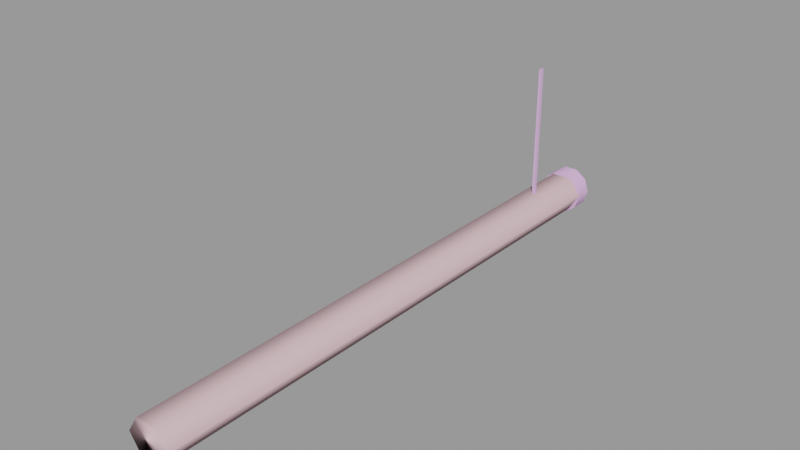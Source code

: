 # Source: ceiling_pipe_64.blend  (saved by Blender 2.92.15; exported with 4.5.12 LTS)
import bpy
from mathutils import Matrix  # noqa: F401  (used for matrix-valued properties, if any)

bpy.ops.wm.read_factory_settings(use_empty=True)
scene = bpy.context.scene
scene.name = 'ceiling_pipe_64.qc'

# ---- collections
col_ceiling_pipe_64 = bpy.data.collections.new('ceiling_pipe_64'); scene.collection.children.link(col_ceiling_pipe_64)

# ---- materials (node trees are filled in below, after node groups)
mat_ceiling_pipe01 = bpy.data.materials.new('ceiling_pipe01')
mat_ceiling_pipe01.use_transparent_shadow = False
mat_ceiling_pipe01.diffuse_color = (0.7927, 0.4692, 0.8401, 1.0)
mat_phy = bpy.data.materials.new('  phy')
mat_phy.use_transparent_shadow = False
mat_phy.diffuse_color = (0.7869, 0.5245, 0.5627, 1.0)

# ---- material node trees

# ---- meshes
me_ceiling_pipe_64 = bpy.data.meshes.new('ceiling_pipe_64')
me_ceiling_pipe_64.from_pydata([(-0.125, -7.817, -16.35), (-0.125, -8.317, 0.0), (-0.125, -7.817, 0.0), (-0.125, -8.317, -16.35), (-2.574, -2.0, -17.0), (-2.097, -2.0, -18.46), (-0.07441, -2.0, -17.0), (-0.847, -2.0, -19.37), (0.6981, -2.0, -19.37), (1.948, -2.0, -18.46), (2.426, -2.0, -17.0), (1.948, -2.0, -15.53), (0.6981, -2.0, -14.62), (-0.847, -2.0, -14.62), (-2.097, -2.0, -15.53), (-0.847, 8e-06, -19.37), (-2.097, 8e-06, -18.46), (-0.07441, 7e-06, -17.0), (-2.574, 7e-06, -17.0), (-2.097, 7e-06, -15.53), (-0.847, 7e-06, -14.62), (0.6981, 7e-06, -14.62), (1.948, 7e-06, -15.53), (2.426, 7e-06, -17.0), (1.948, 8e-06, -18.46), (0.6981, 8e-06, -19.37), (-0.6153, -64.0, -15.1), (0.6153, 1e-06, -15.1), (-0.6153, 1e-06, -15.1), (0.6153, -64.0, -15.1), (1.611, 1e-06, -15.82), (1.611, -64.0, -15.82), (1.991, 1e-06, -17.0), (1.991, -64.0, -17.0), (1.611, 1e-06, -18.17), (1.611, -64.0, -18.17), (0.6153, 1e-06, -18.89), (0.6153, -64.0, -18.89), (-0.6153, 1e-06, -18.89), (-0.6153, -64.0, -18.89), (-1.611, 1e-06, -18.17), (-1.611, -64.0, -18.17), (-1.991, 1e-06, -17.0), (-1.991, -64.0, -17.0), (-1.611, 1e-06, -15.82), (-1.611, -64.0, -15.82), (0.125, -7.817, -16.35), (0.125, -8.317, 0.0), (0.125, -8.317, -16.35), (0.125, -7.817, 0.0)], [], [(0, 1, 2), (0, 3, 1), (4, 5, 6), (5, 7, 6), (7, 8, 6), (8, 9, 6), (9, 10, 6), (10, 11, 6), (11, 12, 6), (12, 13, 6), (13, 14, 6), (6, 14, 4), (15, 16, 17), (16, 18, 17), (18, 19, 17), (19, 20, 17), (20, 21, 17), (21, 22, 17), (22, 23, 17), (23, 24, 17), (24, 25, 17), (25, 15, 17), (21, 12, 11), (21, 11, 22), (22, 11, 10), (22, 10, 23), (24, 23, 10), (24, 10, 9), (25, 24, 9), (25, 9, 8), (7, 25, 8), (7, 15, 25), (5, 15, 7), (5, 16, 15), (5, 18, 16), (5, 4, 18), (14, 18, 4), (14, 19, 18), (13, 19, 14), (13, 20, 19), (12, 20, 13), (12, 21, 20), (26, 27, 28), (26, 29, 27), (29, 30, 27), (29, 31, 30), (31, 32, 30), (31, 33, 32), (33, 34, 32), (33, 35, 34), (35, 36, 34), (35, 37, 36), (37, 38, 36), (37, 39, 38), (39, 40, 38), (39, 41, 40), (41, 42, 40), (41, 43, 42), (43, 44, 42), (43, 45, 44), (45, 28, 44), (45, 26, 28), (46, 47, 48), (46, 49, 47), (3, 47, 1), (3, 48, 47), (0, 49, 46), (0, 2, 49)])
me_ceiling_pipe_64.polygons.foreach_set('use_smooth', [True] * 68)
_k = set([(0, 2), (0, 49), (1, 3), (4, 5), (4, 14), (5, 7), (7, 8), (8, 9), (9, 10), (10, 11), (11, 12), (12, 13), (13, 14), (15, 16), (15, 25), (16, 18), (18, 19), (19, 20), (20, 21), (21, 22), (22, 23), (23, 24), (24, 25), (46, 47), (46, 49), (47, 48)])
me_ceiling_pipe_64.attributes.new('sharp_edge', 'BOOLEAN', 'EDGE').data.foreach_set('value', [ (min(e.vertices), max(e.vertices)) in _k for e in me_ceiling_pipe_64.edges])
_uv = me_ceiling_pipe_64.uv_layers.new(name='UVMap')
_uv.uv.foreach_set('vector', [0.5414, 0.5137, 0.5414, 0.7293, 0.5414, 0.7293, 0.5414, 0.5137, 0.5414, 0.5137, 0.5414, 0.7293, 0.5308, 0.4275, 0.5355, 0.4124, 0.5553, 0.4275, 0.5355, 0.4124, 0.5477, 0.4031, 0.5553, 0.4275, 0.5477, 0.4031, 0.5628, 0.4031, 0.5553, 0.4275, 0.5628, 0.4031, 0.575, 0.4124, 0.5553, 0.4275, 0.575, 0.4124, 0.5797, 0.4275, 0.5553, 0.4275, 0.5797, 0.4275, 0.575, 0.4426, 0.5553, 0.4275, 0.575, 0.4426, 0.5628, 0.4519, 0.5553, 0.4275, 0.5628, 0.4519, 0.5477, 0.4519, 0.5553, 0.4275, 0.5477, 0.4519, 0.5355, 0.4426, 0.5553, 0.4275, 0.5553, 0.4275, 0.5355, 0.4426, 0.5308, 0.4275, 0.5477, 0.4031, 0.5355, 0.4124, 0.5553, 0.4275, 0.5355, 0.4124, 0.5308, 0.4275, 0.5553, 0.4275, 0.5308, 0.4275, 0.5355, 0.4426, 0.5553, 0.4275, 0.5355, 0.4426, 0.5477, 0.4519, 0.5553, 0.4275, 0.5477, 0.4519, 0.5628, 0.4519, 0.5553, 0.4275, 0.5628, 0.4519, 0.575, 0.4426, 0.5553, 0.4275, 0.575, 0.4426, 0.5797, 0.4275, 0.5553, 0.4275, 0.5797, 0.4275, 0.575, 0.4124, 0.5553, 0.4275, 0.575, 0.4124, 0.5628, 0.4031, 0.5553, 0.4275, 0.5628, 0.4031, 0.5477, 0.4031, 0.5553, 0.4275, 0.4955, 0.966, 0.4955, 0.9904, 0.471, 0.9904, 0.4955, 0.966, 0.471, 0.9904, 0.471, 0.966, 0.471, 0.966, 0.471, 0.9904, 0.4465, 0.9904, 0.471, 0.966, 0.4465, 0.9904, 0.4465, 0.966, 0.4219, 0.966, 0.4465, 0.966, 0.4465, 0.9904, 0.4219, 0.966, 0.4465, 0.9904, 0.4219, 0.9904, 0.3974, 0.966, 0.4219, 0.966, 0.4219, 0.9904, 0.3974, 0.966, 0.4219, 0.9904, 0.3974, 0.9904, 0.3729, 0.9904, 0.3974, 0.966, 0.3974, 0.9904, 0.3729, 0.9904, 0.3729, 0.966, 0.3974, 0.966, 0.3484, 0.9904, 0.3729, 0.966, 0.3729, 0.9904, 0.3484, 0.9904, 0.3484, 0.966, 0.3729, 0.966, 0.3484, 0.9904, 0.3239, 0.966, 0.3484, 0.966, 0.3484, 0.9904, 0.3239, 0.9904, 0.3239, 0.966, 0.2994, 0.9904, 0.3239, 0.966, 0.3239, 0.9904, 0.2994, 0.9904, 0.2994, 0.966, 0.3239, 0.966, 0.2749, 0.9904, 0.2994, 0.966, 0.2994, 0.9904, 0.2749, 0.9904, 0.2749, 0.966, 0.2994, 0.966, 0.2503, 0.9904, 0.2749, 0.966, 0.2749, 0.9904, 0.2503, 0.9904, 0.2503, 0.966, 0.2749, 0.966, 0.2439, -0.000314, 0.2195, 1.0, 0.2439, 1.0, 0.2439, -0.000314, 0.2195, -0.000314, 0.2195, 1.0, 0.2195, -0.000314, 0.1951, 1.0, 0.2195, 1.0, 0.2195, -0.000314, 0.1951, -0.000314, 0.1951, 1.0, 0.1951, -0.000314, 0.1707, 1.0, 0.1951, 1.0, 0.1951, -0.000314, 0.1707, -0.000314, 0.1707, 1.0, 0.1707, -0.000314, 0.1463, 1.0, 0.1707, 1.0, 0.1707, -0.000314, 0.1463, -0.000314, 0.1463, 1.0, 0.1463, -0.000314, 0.1219, 1.0, 0.1463, 1.0, 0.1463, -0.000314, 0.1219, -0.000314, 0.1219, 1.0, 0.1219, -0.000314, 0.09755, 1.0, 0.1219, 1.0, 0.1219, -0.000314, 0.09755, -0.000314, 0.09755, 1.0, 0.09755, -0.000314, 0.07316, 1.0, 0.09755, 1.0, 0.09755, -0.000314, 0.07316, -0.000314, 0.07316, 1.0, 0.07316, -0.000314, 0.04878, 1.0, 0.07316, 1.0, 0.07316, -0.000314, 0.04878, -0.000314, 0.04878, 1.0, 0.04878, -0.000314, 0.02439, 1.0, 0.04878, 1.0, 0.04878, -0.000314, 0.02439, -0.000314, 0.02439, 1.0, 0.02439, -0.000314, 0.0, 1.0, 0.02439, 1.0, 0.02439, -0.000314, 0.0, -0.000314, 0.0, 1.0, 0.5455, 0.5137, 0.5455, 0.7293, 0.5455, 0.5137, 0.5455, 0.5137, 0.5455, 0.7293, 0.5455, 0.7293, 0.5414, 0.5137, 0.5455, 0.7293, 0.5414, 0.7293, 0.5414, 0.5137, 0.5455, 0.5137, 0.5455, 0.7293, 0.5414, 0.5137, 0.5455, 0.7293, 0.5455, 0.5137, 0.5414, 0.5137, 0.5414, 0.7293, 0.5455, 0.7293])
_uv.active_render = True
_uv = me_ceiling_pipe_64.uv_layers.new(name='lightmap')
_uv.uv.foreach_set('vector', [0.199, 0.002002, 0.102, 0.399, 0.199, 0.399, 0.399, 0.502, 0.399, 0.599, 0.002002, 0.599, 0.302, 0.299, 0.399, 0.299, 0.399, 0.102, 0.799, 0.702, 0.799, 0.799, 0.602, 0.799, 0.899, 0.799, 0.802, 0.799, 0.899, 0.602, 0.601, 0.701, 0.601, 0.798, 0.798, 0.701, 0.599, 0.702, 0.599, 0.799, 0.402, 0.799, 0.899, 0.199, 0.802, 0.199, 0.899, 0.002002, 0.199, 0.899, 0.199, 0.802, 0.002002, 0.899, 0.398, 0.101, 0.301, 0.101, 0.301, 0.298, 0.401, 0.798, 0.401, 0.701, 0.598, 0.701, 0.801, 0.198, 0.898, 0.001001, 0.801, 0.001001, 0.599, 0.899, 0.599, 0.802, 0.402, 0.899, 0.899, 0.599, 0.802, 0.599, 0.899, 0.402, 0.399, 0.899, 0.399, 0.802, 0.202, 0.899, 0.001001, 0.801, 0.001001, 0.898, 0.198, 0.801, 0.899, 0.399, 0.802, 0.399, 0.899, 0.202, 0.898, 0.201, 0.801, 0.201, 0.801, 0.398, 0.201, 0.898, 0.201, 0.801, 0.398, 0.801, 0.898, 0.401, 0.801, 0.401, 0.801, 0.598, 0.401, 0.898, 0.401, 0.801, 0.598, 0.801, 0.898, 0.601, 0.801, 0.601, 0.801, 0.798, 0.399, 0.302, 0.399, 0.399, 0.302, 0.399, 0.398, 0.301, 0.301, 0.398, 0.301, 0.301, 0.299, 0.902, 0.299, 0.999, 0.202, 0.999, 0.902, 0.099, 0.999, 0.002002, 0.999, 0.099, 0.602, 0.899, 0.699, 0.899, 0.699, 0.802, 0.799, 0.802, 0.702, 0.899, 0.799, 0.899, 0.002002, 0.999, 0.099, 0.999, 0.099, 0.902, 0.899, 0.802, 0.802, 0.899, 0.899, 0.899, 0.702, 0.499, 0.799, 0.402, 0.799, 0.499, 0.701, 0.498, 0.701, 0.401, 0.798, 0.401, 0.698, 0.801, 0.601, 0.898, 0.601, 0.801, 0.701, 0.898, 0.701, 0.801, 0.798, 0.801, 0.801, 0.898, 0.898, 0.801, 0.801, 0.801, 0.098, 0.901, 0.001001, 0.901, 0.001001, 0.998, 0.298, 0.901, 0.201, 0.998, 0.201, 0.901, 0.901, 0.098, 0.901, 0.001001, 0.998, 0.001001, 0.902, 0.199, 0.999, 0.102, 0.999, 0.199, 0.901, 0.198, 0.901, 0.101, 0.998, 0.101, 0.102, 0.999, 0.199, 0.902, 0.199, 0.999, 0.101, 0.998, 0.101, 0.901, 0.198, 0.901, 0.402, 0.699, 0.799, 0.602, 0.799, 0.699, 0.401, 0.698, 0.401, 0.601, 0.798, 0.601, 0.499, 0.102, 0.402, 0.499, 0.499, 0.499, 0.498, 0.101, 0.401, 0.101, 0.401, 0.498, 0.799, 0.002002, 0.702, 0.399, 0.799, 0.399, 0.799, 0.502, 0.799, 0.599, 0.402, 0.599, 0.002002, 0.699, 0.399, 0.602, 0.399, 0.699, 0.401, 0.598, 0.401, 0.501, 0.798, 0.501, 0.599, 0.102, 0.502, 0.499, 0.599, 0.499, 0.598, 0.101, 0.501, 0.101, 0.501, 0.498, 0.002002, 0.799, 0.399, 0.702, 0.399, 0.799, 0.001001, 0.798, 0.001001, 0.701, 0.398, 0.701, 0.699, 0.102, 0.602, 0.499, 0.699, 0.499, 0.698, 0.101, 0.601, 0.101, 0.601, 0.498, 0.302, 0.099, 0.699, 0.002002, 0.699, 0.099, 0.001001, 0.698, 0.001001, 0.601, 0.398, 0.601, 0.701, 0.398, 0.798, 0.001001, 0.701, 0.001001, 0.301, 0.098, 0.301, 0.001001, 0.698, 0.001001, 0.299, 0.002002, 0.202, 0.399, 0.299, 0.399, 0.298, 0.001001, 0.201, 0.001001, 0.201, 0.398, 0.001001, 0.598, 0.398, 0.501, 0.001001, 0.501, 0.101, 0.398, 0.101, 0.001001, 0.198, 0.001001, 0.002002, 0.499, 0.399, 0.402, 0.399, 0.499, 0.001001, 0.498, 0.001001, 0.401, 0.398, 0.401, 0.002002, 0.399, 0.099, 0.002002, 0.099, 0.399, 0.001001, 0.398, 0.001001, 0.001001, 0.098, 0.001001])
me_ceiling_pipe_64.materials.append(mat_ceiling_pipe01)
me_ceiling_pipe_64.use_remesh_fix_poles = True
me_ceiling_pipe_64.use_remesh_preserve_attributes = False
me_ceiling_pipe_64.use_mirror_vertex_groups = False
me_ceiling_pipe_64.update()
me_ceiling_pipe_64.normals_split_custom_set([tuple(v) for v in zip(*[iter([-1.0, 0.0, 0.0, -1.0, 0.0, 0.0, -1.0, 0.0, 0.0, -1.0, 0.0, 0.0, -1.0, 0.0, 0.0, -1.0, 0.0, 0.0, 0.0, -1.0, -2.596e-07, -1.179e-07, -1.0, -4.218e-07, -1.583e-14, -1.0, -2.336e-07, -1.179e-07, -1.0, -4.218e-07, -1.179e-07, -1.0, -3.894e-07, -1.583e-14, -1.0, -2.336e-07, -1.179e-07, -1.0, -3.894e-07, 1.179e-07, -1.0, -3.569e-07, -1.583e-14, -1.0, -2.336e-07, 1.179e-07, -1.0, -3.569e-07, 1.179e-07, -1.0, -5.192e-07, -1.583e-14, -1.0, -2.336e-07, 1.179e-07, -1.0, -5.192e-07, 0.0, -1.0, -3.894e-07, -1.583e-14, -1.0, -2.336e-07, 0.0, -1.0, -3.894e-07, 0.0, -1.0, -3.245e-08, -1.583e-14, -1.0, -2.336e-07, 0.0, -1.0, -3.245e-08, 0.0, -1.0, -2.827e-15, -1.583e-14, -1.0, -2.336e-07, 0.0, -1.0, -2.827e-15, 0.0, -1.0, 3.245e-08, -1.583e-14, -1.0, -2.336e-07, 0.0, -1.0, 3.245e-08, 0.0, -1.0, 0.0, -1.583e-14, -1.0, -2.336e-07, -1.583e-14, -1.0, -2.336e-07, 0.0, -1.0, 0.0, 0.0, -1.0, -2.596e-07, 1.236e-07, 1.0, 3.804e-07, 1.236e-07, 1.0, 5.104e-07, 1.809e-14, 1.0, 2.462e-07, 1.236e-07, 1.0, 5.104e-07, 0.0, 1.0, 3.403e-07, 1.809e-14, 1.0, 2.462e-07, 0.0, 1.0, 3.403e-07, 0.0, 1.0, 1.238e-13, 1.809e-14, 1.0, 2.462e-07, 0.0, 1.0, 1.238e-13, 0.0, 1.0, 1.238e-13, 1.809e-14, 1.0, 2.462e-07, 0.0, 1.0, 1.238e-13, 0.0, 1.0, 4.314e-20, 1.809e-14, 1.0, 2.462e-07, 0.0, 1.0, 4.314e-20, 0.0, 1.0, -2.476e-13, 1.809e-14, 1.0, 2.462e-07, 0.0, 1.0, -2.476e-13, 0.0, 1.0, 3.403e-07, 1.809e-14, 1.0, 2.462e-07, 0.0, 1.0, 3.403e-07, -1.236e-07, 1.0, 5.104e-07, 1.809e-14, 1.0, 2.462e-07, -1.236e-07, 1.0, 5.104e-07, -1.236e-07, 1.0, 3.804e-07, 1.809e-14, 1.0, 2.462e-07, -1.236e-07, 1.0, 3.804e-07, 1.236e-07, 1.0, 3.804e-07, 1.809e-14, 1.0, 2.462e-07, 0.309, -4.503e-07, 0.9511, 0.309, -4.129e-07, 0.9511, 0.809, -1.892e-07, 0.5878, 0.309, -4.503e-07, 0.9511, 0.809, -1.892e-07, 0.5878, 0.809, -2.265e-07, 0.5878, 0.809, -2.265e-07, 0.5878, 0.809, -1.892e-07, 0.5878, 1.0, 9.431e-08, -4.289e-07, 0.809, -2.265e-07, 0.5878, 1.0, 9.431e-08, -4.289e-07, 1.0, 0.0, -4.588e-07, 0.809, 4.805e-07, -0.5878, 1.0, 0.0, -4.588e-07, 1.0, 9.431e-08, -4.289e-07, 0.809, 4.805e-07, -0.5878, 1.0, 9.431e-08, -4.289e-07, 0.809, 3.35e-07, -0.5878, 0.309, 2.398e-07, -0.9511, 0.809, 4.805e-07, -0.5878, 0.809, 3.35e-07, -0.5878, 0.309, 2.398e-07, -0.9511, 0.809, 3.35e-07, -0.5878, 0.309, 0.0, -0.9511, -0.309, 0.0, -0.9511, 0.309, 2.398e-07, -0.9511, 0.309, 0.0, -0.9511, -0.309, 0.0, -0.9511, -0.309, 2.593e-07, -0.9511, 0.309, 2.398e-07, -0.9511, -0.809, 2.548e-07, -0.5878, -0.309, 2.593e-07, -0.9511, -0.309, 0.0, -0.9511, -0.809, 2.548e-07, -0.5878, -0.809, 6.084e-07, -0.5878, -0.309, 2.593e-07, -0.9511, -0.809, 2.548e-07, -0.5878, -1.0, 6.754e-13, -6.683e-07, -0.809, 6.084e-07, -0.5878, -0.809, 2.548e-07, -0.5878, -1.0, 0.0, 7.98e-08, -1.0, 6.754e-13, -6.683e-07, -0.809, -2.617e-07, 0.5878, -1.0, 6.754e-13, -6.683e-07, -1.0, 0.0, 7.98e-08, -0.809, -2.617e-07, 0.5878, -0.809, -3.612e-07, 0.5878, -1.0, 6.754e-13, -6.683e-07, -0.309, -4.482e-07, 0.9511, -0.809, -3.612e-07, 0.5878, -0.809, -2.617e-07, 0.5878, -0.309, -4.482e-07, 0.9511, -0.309, -4.535e-07, 0.9511, -0.809, -3.612e-07, 0.5878, 0.309, -4.129e-07, 0.9511, -0.309, -4.535e-07, 0.9511, -0.309, -4.482e-07, 0.9511, 0.309, -4.129e-07, 0.9511, 0.309, -4.503e-07, 0.9511, -0.309, -4.535e-07, 0.9511, -0.309, -5.65e-08, 0.9511, 0.309, -2.748e-08, 0.9511, -0.309, -5.613e-08, 0.9511, -0.309, -5.65e-08, 0.9511, 0.309, -2.695e-08, 0.9511, 0.309, -2.748e-08, 0.9511, 0.309, -2.695e-08, 0.9511, 0.809, 8.76e-09, 0.5878, 0.309, -2.748e-08, 0.9511, 0.309, -2.695e-08, 0.9511, 0.809, 1.58e-08, 0.5878, 0.809, 8.76e-09, 0.5878, 0.809, 1.58e-08, 0.5878, 1.0, 4.146e-08, 6.783e-07, 0.809, 8.76e-09, 0.5878, 0.809, 1.58e-08, 0.5878, 1.0, 4.833e-08, -1.147e-06, 1.0, 4.146e-08, 6.783e-07, 1.0, 4.833e-08, -1.147e-06, 0.809, 5.65e-08, -0.5878, 1.0, 4.146e-08, 6.783e-07, 1.0, 4.833e-08, -1.147e-06, 0.809, 5.71e-08, -0.5878, 0.809, 5.65e-08, -0.5878, 0.809, 5.71e-08, -0.5878, 0.309, 4.352e-08, -0.9511, 0.809, 5.65e-08, -0.5878, 0.809, 5.71e-08, -0.5878, 0.309, 4.377e-08, -0.9511, 0.309, 4.352e-08, -0.9511, 0.309, 4.377e-08, -0.9511, -0.309, 1.408e-08, -0.9511, 0.309, 4.352e-08, -0.9511, 0.309, 4.377e-08, -0.9511, -0.309, 1.451e-08, -0.9511, -0.309, 1.408e-08, -0.9511, -0.309, 1.451e-08, -0.9511, -0.809, -1.75e-08, -0.5878, -0.309, 1.408e-08, -0.9511, -0.309, 1.451e-08, -0.9511, -0.809, -2.044e-08, -0.5878, -0.809, -1.75e-08, -0.5878, -0.809, -2.044e-08, -0.5878, -1.0, -4.46e-08, -1.137e-06, -0.809, -1.75e-08, -0.5878, -0.809, -2.044e-08, -0.5878, -1.0, -5.008e-08, 6.583e-07, -1.0, -4.46e-08, -1.137e-06, -1.0, -5.008e-08, 6.583e-07, -0.809, -6.13e-08, 0.5878, -1.0, -4.46e-08, -1.137e-06, -1.0, -5.008e-08, 6.583e-07, -0.809, -6.377e-08, 0.5878, -0.809, -6.13e-08, 0.5878, -0.809, -6.377e-08, 0.5878, -0.309, -5.613e-08, 0.9511, -0.809, -6.13e-08, 0.5878, -0.809, -6.377e-08, 0.5878, -0.309, -5.65e-08, 0.9511, -0.309, -5.613e-08, 0.9511, 1.0, 0.0, 0.0, 1.0, 0.0, 0.0, 1.0, 0.0, 0.0, 1.0, 0.0, 0.0, 1.0, 0.0, 0.0, 1.0, 0.0, 0.0, 0.0, -1.0, -1.155e-07, 0.0, -1.0, -1.135e-09, 0.0, -1.0, 0.0, 0.0, -1.0, -1.155e-07, 0.0, -1.0, -1.166e-07, 0.0, -1.0, -1.135e-09, 0.0, 1.0, 0.0, 0.0, 1.0, 0.0, 0.0, 1.0, 0.0, 0.0, 1.0, 0.0, 0.0, 1.0, 0.0, 0.0, 1.0, 0.0])] * 3)])
me_ceiling_pipe_64_physics = bpy.data.meshes.new('ceiling_pipe_64_physics')
me_ceiling_pipe_64_physics.from_pydata([(-1.267, -0.01373, -18.86), (1.199, -0.01373, -18.86), (-1.267, -64.01, -18.86), (1.199, -64.01, -18.86), (2.429, -64.01, -16.92), (1.199, -64.01, -14.99), (-1.267, -64.01, -14.99), (-2.497, -64.01, -16.92), (1.199, -0.01373, -14.99), (2.429, -0.01373, -16.92), (-1.267, -0.01373, -14.99), (-2.497, -0.01373, -16.92)], [], [(0, 1, 2), (2, 1, 3), (3, 4, 2), (4, 5, 2), (5, 6, 2), (6, 7, 2), (0, 2, 7), (5, 8, 6), (5, 4, 8), (3, 1, 4), (1, 9, 4), (8, 10, 6), (6, 11, 7), (6, 10, 11), (1, 0, 9), (9, 0, 8), (8, 0, 10), (10, 0, 11), (4, 9, 8), (11, 0, 7)])
me_ceiling_pipe_64_physics.polygons.foreach_set('use_smooth', [True] * 20)
_uv = me_ceiling_pipe_64_physics.uv_layers.new(name='UVMap')
_uv.uv.foreach_set('vector', [0.0, 0.0, 0.0, 0.0, 0.0, 0.0, 0.0, 0.0, 0.0, 0.0, 0.0, 0.0, 0.0, 0.0, 0.0, 0.0, 0.0, 0.0, 0.0, 0.0, 0.0, 0.0, 0.0, 0.0, 0.0, 0.0, 0.0, 0.0, 0.0, 0.0, 0.0, 0.0, 0.0, 0.0, 0.0, 0.0, 0.0, 0.0, 0.0, 0.0, 0.0, 0.0, 0.0, 0.0, 0.0, 0.0, 0.0, 0.0, 0.0, 0.0, 0.0, 0.0, 0.0, 0.0, 0.0, 0.0, 0.0, 0.0, 0.0, 0.0, 0.0, 0.0, 0.0, 0.0, 0.0, 0.0, 0.0, 0.0, 0.0, 0.0, 0.0, 0.0, 0.0, 0.0, 0.0, 0.0, 0.0, 0.0, 0.0, 0.0, 0.0, 0.0, 0.0, 0.0, 0.0, 0.0, 0.0, 0.0, 0.0, 0.0, 0.0, 0.0, 0.0, 0.0, 0.0, 0.0, 0.0, 0.0, 0.0, 0.0, 0.0, 0.0, 0.0, 0.0, 0.0, 0.0, 0.0, 0.0, 0.0, 0.0, 0.0, 0.0, 0.0, 0.0, 0.0, 0.0, 0.0, 0.0, 0.0, 0.0])
me_ceiling_pipe_64_physics.materials.append(mat_phy)
me_ceiling_pipe_64_physics.use_remesh_fix_poles = True
me_ceiling_pipe_64_physics.use_remesh_preserve_attributes = False
me_ceiling_pipe_64_physics.use_mirror_vertex_groups = False
me_ceiling_pipe_64_physics.update()
me_ceiling_pipe_64_physics.normals_split_custom_set([tuple(v) for v in zip(*[iter([-0.07118, 0.7843, -0.6163, -0.008895, 0.8858, 0.4639, 0.06909, 0.9518, -0.2989, 0.06909, 0.9518, -0.2989, -0.008895, 0.8858, 0.4639, 0.01783, 0.8858, 0.4638, 0.01783, 0.8858, 0.4638, 0.0289, 6.932e-05, 0.9996, 0.06909, 0.9518, -0.2989, 0.0289, 6.932e-05, 0.9996, 0.0713, -0.8837, 0.4627, 0.06909, 0.9518, -0.2989, 0.0713, -0.8837, 0.4627, 0.02672, -0.8856, -0.4638, 0.06909, 0.9518, -0.2989, 0.02672, -0.8856, -0.4638, 0.01258, 0.2072, -0.9782, 0.06909, 0.9518, -0.2989, -0.07118, 0.7843, -0.6163, 0.06909, 0.9518, -0.2989, 0.01258, 0.2072, -0.9782, 0.0713, -0.8837, 0.4627, -0.03577, -0.8853, 0.4636, 0.02672, -0.8856, -0.4638, 0.0713, -0.8837, 0.4627, 0.0289, 6.932e-05, 0.9996, -0.03577, -0.8853, 0.4636, 0.01783, 0.8858, 0.4638, -0.008895, 0.8858, 0.4639, 0.0289, 6.932e-05, 0.9996, -0.008895, 0.8858, 0.4639, -0.0577, 6.325e-05, 0.9983, 0.0289, 6.932e-05, 0.9996, -0.03577, -0.8853, 0.4636, -0.0535, -0.8846, -0.4632, 0.02672, -0.8856, -0.4638, 0.02672, -0.8856, -0.4638, -0.01256, -0.2073, -0.9782, 0.01258, 0.2072, -0.9782, 0.02672, -0.8856, -0.4638, -0.0535, -0.8846, -0.4632, -0.01256, -0.2073, -0.9782, -0.008895, 0.8858, 0.4639, -0.07118, 0.7843, -0.6163, -0.0577, 6.325e-05, 0.9983, -0.0577, 6.325e-05, 0.9983, -0.07118, 0.7843, -0.6163, -0.03577, -0.8853, 0.4636, -0.03577, -0.8853, 0.4636, -0.07118, 0.7843, -0.6163, -0.0535, -0.8846, -0.4632, -0.0535, -0.8846, -0.4632, -0.07118, 0.7843, -0.6163, -0.01256, -0.2073, -0.9782, 0.0289, 6.932e-05, 0.9996, -0.0577, 6.325e-05, 0.9983, -0.03577, -0.8853, 0.4636, -0.01256, -0.2073, -0.9782, -0.07118, 0.7843, -0.6163, 0.01258, 0.2072, -0.9782])] * 3)])
arm_ceiling_pipe_64_qc_skeleton = bpy.data.armatures.new('ceiling_pipe_64.qc_skeleton')  # bones are not reproduced

# ---- objects
ob_ceiling_pipe_64_qc_skeleton = bpy.data.objects.new('ceiling_pipe_64.qc_skeleton', arm_ceiling_pipe_64_qc_skeleton)
ob_ceiling_pipe_64 = bpy.data.objects.new('ceiling_pipe_64', me_ceiling_pipe_64)
ob_ceiling_pipe_64_physics = bpy.data.objects.new('ceiling_pipe_64_physics', me_ceiling_pipe_64_physics)

# ---- transforms, parenting, visibility, modifiers, constraints
ob_ceiling_pipe_64_qc_skeleton.location = (0.0, 0.0, 0.0)
ob_ceiling_pipe_64_qc_skeleton.show_in_front = True
ob_ceiling_pipe_64_qc_skeleton.lineart.crease_threshold = 0.0
ob_ceiling_pipe_64.parent = ob_ceiling_pipe_64_qc_skeleton
ob_ceiling_pipe_64.location = (0.0, 0.0, 0.0)
ob_ceiling_pipe_64.lineart.crease_threshold = 0.0
_vg = ob_ceiling_pipe_64.vertex_groups.new(name='static_prop')
_vg.add([0, 1, 2, 3, 4, 5, 6, 7, 8, 9, 10, 11, 12, 13, 14, 15, 16, 17, 18, 19, 20, 21, 22, 23, 24, 25, 26, 27, 28, 29, 30, 31, 32, 33, 34, 35, 36, 37, 38, 39, 40, 41, 42, 43, 44, 45, 46, 47, 48, 49], 1.0, 'REPLACE')
_m = ob_ceiling_pipe_64.modifiers.new('Armature', 'ARMATURE')
_m.object = ob_ceiling_pipe_64_qc_skeleton
ob_ceiling_pipe_64_physics.parent = ob_ceiling_pipe_64_qc_skeleton
ob_ceiling_pipe_64_physics.location = (0.0, 0.0, 0.0)
ob_ceiling_pipe_64_physics.display_type = 'SOLID'
ob_ceiling_pipe_64_physics.show_wire = True
ob_ceiling_pipe_64_physics.lineart.crease_threshold = 0.0
_vg = ob_ceiling_pipe_64_physics.vertex_groups.new(name='static_prop')
_vg.add([0, 1, 2, 3, 4, 5, 6, 7, 8, 9, 10, 11], 1.0, 'REPLACE')
_m = ob_ceiling_pipe_64_physics.modifiers.new('Armature', 'ARMATURE')
_m.object = ob_ceiling_pipe_64_qc_skeleton

# ---- collection membership
scene.collection.objects.link(ob_ceiling_pipe_64_qc_skeleton)
scene.collection.objects.link(ob_ceiling_pipe_64)
scene.collection.objects.link(ob_ceiling_pipe_64_physics)
col_ceiling_pipe_64.objects.link(ob_ceiling_pipe_64_qc_skeleton)
col_ceiling_pipe_64.objects.link(ob_ceiling_pipe_64)
col_ceiling_pipe_64.objects.link(ob_ceiling_pipe_64_physics)

# ---- scene / render settings (as saved in the file)
scene.frame_start = 1; scene.frame_end = 250; scene.frame_set(0)
scene.render.engine = 'BLENDER_EEVEE_NEXT'
scene.cycles.use_denoising = False
scene.cycles.samples = 128
scene.cycles.sampling_pattern = 'TABULATED_SOBOL'
scene.cycles.use_adaptive_sampling = False
scene.cycles.use_light_tree = False
scene.view_settings.view_transform = 'Filmic'
bpy.context.view_layer.update()

# ---- added for rendering (the .blend has no active camera and no usable light): camera, sun + grey world if the file has none
cam_auto = bpy.data.cameras.new('AutoCamera')
cam_auto.lens = 50.0
cam_auto.sensor_width = 36.0
cam_auto.clip_end = 1089.02
ob_auto_camera = bpy.data.objects.new('AutoCamera', cam_auto)
scene.collection.objects.link(ob_auto_camera)
ob_auto_camera.location = (61.9802, -106.47, 39.9559)
ob_auto_camera.rotation_euler = (1.09748, -7.21219e-08, 0.694738)
scene.camera = ob_auto_camera
light_auto_sun = bpy.data.lights.new('AutoSun', 'SUN')
light_auto_sun.energy = 3.0
light_auto_sun.angle = 0.0523599
ob_auto_sun = bpy.data.objects.new('AutoSun', light_auto_sun)
scene.collection.objects.link(ob_auto_sun)
ob_auto_sun.rotation_euler = (0.872665, 0.174533, 0.523599)
if scene.world is None:
    world_auto = bpy.data.worlds.new('AutoWorld')
    world_auto.color = (0.3, 0.3, 0.3)
    scene.world = world_auto
bpy.context.view_layer.update()
